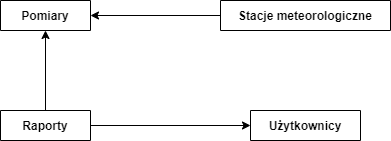

The diagram above was exported from draw.io. Its source (the exported page's mxGraphModel, read from the mxfile embedded in the PNG):
<mxGraphModel dx="1393" dy="766" grid="1" gridSize="10" guides="1" tooltips="1" connect="1" arrows="1" fold="1" page="1" pageScale="1" pageWidth="850" pageHeight="1100" math="0" shadow="0" extFonts="Permanent Marker^https://fonts.googleapis.com/css?family=Permanent+Marker">
  <root>
    <mxCell id="0" />
    <mxCell id="1" parent="0" />
    <mxCell id="mhATocg4k65q681wsRoc-15" style="edgeStyle=orthogonalEdgeStyle;rounded=0;orthogonalLoop=1;jettySize=auto;html=1;entryX=1;entryY=0.5;entryDx=0;entryDy=0;" edge="1" parent="1" source="C-vyLk0tnHw3VtMMgP7b-2" target="C-vyLk0tnHw3VtMMgP7b-23">
      <mxGeometry relative="1" as="geometry" />
    </mxCell>
    <mxCell id="C-vyLk0tnHw3VtMMgP7b-2" value="Stacje meteorologiczne" style="shape=table;startSize=30;container=1;collapsible=1;childLayout=tableLayout;fixedRows=1;rowLines=0;fontStyle=1;align=center;resizeLast=1;" parent="1" vertex="1" collapsed="1">
      <mxGeometry x="410" y="120" width="170" height="30" as="geometry">
        <mxRectangle x="540" y="30" width="250" height="130" as="alternateBounds" />
      </mxGeometry>
    </mxCell>
    <mxCell id="C-vyLk0tnHw3VtMMgP7b-3" value="" style="shape=partialRectangle;collapsible=0;dropTarget=0;pointerEvents=0;fillColor=none;points=[[0,0.5],[1,0.5]];portConstraint=eastwest;top=0;left=0;right=0;bottom=1;" parent="C-vyLk0tnHw3VtMMgP7b-2" vertex="1">
      <mxGeometry y="30" width="250" height="30" as="geometry" />
    </mxCell>
    <mxCell id="C-vyLk0tnHw3VtMMgP7b-4" value="PK" style="shape=partialRectangle;overflow=hidden;connectable=0;fillColor=none;top=0;left=0;bottom=0;right=0;fontStyle=1;" parent="C-vyLk0tnHw3VtMMgP7b-3" vertex="1">
      <mxGeometry width="30" height="30" as="geometry">
        <mxRectangle width="30" height="30" as="alternateBounds" />
      </mxGeometry>
    </mxCell>
    <mxCell id="C-vyLk0tnHw3VtMMgP7b-5" value="order_id int NOT NULL " style="shape=partialRectangle;overflow=hidden;connectable=0;fillColor=none;top=0;left=0;bottom=0;right=0;align=left;spacingLeft=6;fontStyle=5;" parent="C-vyLk0tnHw3VtMMgP7b-3" vertex="1">
      <mxGeometry x="30" width="220" height="30" as="geometry">
        <mxRectangle width="220" height="30" as="alternateBounds" />
      </mxGeometry>
    </mxCell>
    <mxCell id="C-vyLk0tnHw3VtMMgP7b-6" value="" style="shape=partialRectangle;collapsible=0;dropTarget=0;pointerEvents=0;fillColor=none;points=[[0,0.5],[1,0.5]];portConstraint=eastwest;top=0;left=0;right=0;bottom=0;" parent="C-vyLk0tnHw3VtMMgP7b-2" vertex="1">
      <mxGeometry y="60" width="250" height="30" as="geometry" />
    </mxCell>
    <mxCell id="C-vyLk0tnHw3VtMMgP7b-7" value="FK1" style="shape=partialRectangle;overflow=hidden;connectable=0;fillColor=none;top=0;left=0;bottom=0;right=0;" parent="C-vyLk0tnHw3VtMMgP7b-6" vertex="1">
      <mxGeometry width="30" height="30" as="geometry">
        <mxRectangle width="30" height="30" as="alternateBounds" />
      </mxGeometry>
    </mxCell>
    <mxCell id="C-vyLk0tnHw3VtMMgP7b-8" value="customer_id int NOT NULL" style="shape=partialRectangle;overflow=hidden;connectable=0;fillColor=none;top=0;left=0;bottom=0;right=0;align=left;spacingLeft=6;" parent="C-vyLk0tnHw3VtMMgP7b-6" vertex="1">
      <mxGeometry x="30" width="220" height="30" as="geometry">
        <mxRectangle width="220" height="30" as="alternateBounds" />
      </mxGeometry>
    </mxCell>
    <mxCell id="C-vyLk0tnHw3VtMMgP7b-9" value="" style="shape=partialRectangle;collapsible=0;dropTarget=0;pointerEvents=0;fillColor=none;points=[[0,0.5],[1,0.5]];portConstraint=eastwest;top=0;left=0;right=0;bottom=0;" parent="C-vyLk0tnHw3VtMMgP7b-2" vertex="1">
      <mxGeometry y="90" width="250" height="30" as="geometry" />
    </mxCell>
    <mxCell id="C-vyLk0tnHw3VtMMgP7b-10" value="" style="shape=partialRectangle;overflow=hidden;connectable=0;fillColor=none;top=0;left=0;bottom=0;right=0;" parent="C-vyLk0tnHw3VtMMgP7b-9" vertex="1">
      <mxGeometry width="30" height="30" as="geometry">
        <mxRectangle width="30" height="30" as="alternateBounds" />
      </mxGeometry>
    </mxCell>
    <mxCell id="C-vyLk0tnHw3VtMMgP7b-11" value="order_date date NOT NULL" style="shape=partialRectangle;overflow=hidden;connectable=0;fillColor=none;top=0;left=0;bottom=0;right=0;align=left;spacingLeft=6;" parent="C-vyLk0tnHw3VtMMgP7b-9" vertex="1">
      <mxGeometry x="30" width="220" height="30" as="geometry">
        <mxRectangle width="220" height="30" as="alternateBounds" />
      </mxGeometry>
    </mxCell>
    <mxCell id="C-vyLk0tnHw3VtMMgP7b-13" value="Użytkownicy" style="shape=table;startSize=30;container=1;collapsible=1;childLayout=tableLayout;fixedRows=1;rowLines=0;fontStyle=1;align=center;resizeLast=1;" parent="1" vertex="1" collapsed="1">
      <mxGeometry x="440" y="230" width="110" height="30" as="geometry">
        <mxRectangle x="450" y="280" width="250" height="130" as="alternateBounds" />
      </mxGeometry>
    </mxCell>
    <mxCell id="C-vyLk0tnHw3VtMMgP7b-14" value="" style="shape=partialRectangle;collapsible=0;dropTarget=0;pointerEvents=0;fillColor=none;points=[[0,0.5],[1,0.5]];portConstraint=eastwest;top=0;left=0;right=0;bottom=1;" parent="C-vyLk0tnHw3VtMMgP7b-13" vertex="1">
      <mxGeometry y="30" width="250" height="30" as="geometry" />
    </mxCell>
    <mxCell id="C-vyLk0tnHw3VtMMgP7b-15" value="PK" style="shape=partialRectangle;overflow=hidden;connectable=0;fillColor=none;top=0;left=0;bottom=0;right=0;fontStyle=1;" parent="C-vyLk0tnHw3VtMMgP7b-14" vertex="1">
      <mxGeometry width="30" height="30" as="geometry">
        <mxRectangle width="30" height="30" as="alternateBounds" />
      </mxGeometry>
    </mxCell>
    <mxCell id="C-vyLk0tnHw3VtMMgP7b-16" value="shipment_id int NOT NULL " style="shape=partialRectangle;overflow=hidden;connectable=0;fillColor=none;top=0;left=0;bottom=0;right=0;align=left;spacingLeft=6;fontStyle=5;" parent="C-vyLk0tnHw3VtMMgP7b-14" vertex="1">
      <mxGeometry x="30" width="220" height="30" as="geometry">
        <mxRectangle width="220" height="30" as="alternateBounds" />
      </mxGeometry>
    </mxCell>
    <mxCell id="C-vyLk0tnHw3VtMMgP7b-17" value="" style="shape=partialRectangle;collapsible=0;dropTarget=0;pointerEvents=0;fillColor=none;points=[[0,0.5],[1,0.5]];portConstraint=eastwest;top=0;left=0;right=0;bottom=0;" parent="C-vyLk0tnHw3VtMMgP7b-13" vertex="1">
      <mxGeometry y="60" width="250" height="30" as="geometry" />
    </mxCell>
    <mxCell id="C-vyLk0tnHw3VtMMgP7b-18" value="FK1" style="shape=partialRectangle;overflow=hidden;connectable=0;fillColor=none;top=0;left=0;bottom=0;right=0;" parent="C-vyLk0tnHw3VtMMgP7b-17" vertex="1">
      <mxGeometry width="30" height="30" as="geometry">
        <mxRectangle width="30" height="30" as="alternateBounds" />
      </mxGeometry>
    </mxCell>
    <mxCell id="C-vyLk0tnHw3VtMMgP7b-19" value="order_id int NOT NULL" style="shape=partialRectangle;overflow=hidden;connectable=0;fillColor=none;top=0;left=0;bottom=0;right=0;align=left;spacingLeft=6;" parent="C-vyLk0tnHw3VtMMgP7b-17" vertex="1">
      <mxGeometry x="30" width="220" height="30" as="geometry">
        <mxRectangle width="220" height="30" as="alternateBounds" />
      </mxGeometry>
    </mxCell>
    <mxCell id="C-vyLk0tnHw3VtMMgP7b-20" value="" style="shape=partialRectangle;collapsible=0;dropTarget=0;pointerEvents=0;fillColor=none;points=[[0,0.5],[1,0.5]];portConstraint=eastwest;top=0;left=0;right=0;bottom=0;" parent="C-vyLk0tnHw3VtMMgP7b-13" vertex="1">
      <mxGeometry y="90" width="250" height="30" as="geometry" />
    </mxCell>
    <mxCell id="C-vyLk0tnHw3VtMMgP7b-21" value="" style="shape=partialRectangle;overflow=hidden;connectable=0;fillColor=none;top=0;left=0;bottom=0;right=0;" parent="C-vyLk0tnHw3VtMMgP7b-20" vertex="1">
      <mxGeometry width="30" height="30" as="geometry">
        <mxRectangle width="30" height="30" as="alternateBounds" />
      </mxGeometry>
    </mxCell>
    <mxCell id="C-vyLk0tnHw3VtMMgP7b-22" value="shipment_date date NOT NULL" style="shape=partialRectangle;overflow=hidden;connectable=0;fillColor=none;top=0;left=0;bottom=0;right=0;align=left;spacingLeft=6;" parent="C-vyLk0tnHw3VtMMgP7b-20" vertex="1">
      <mxGeometry x="30" width="220" height="30" as="geometry">
        <mxRectangle width="220" height="30" as="alternateBounds" />
      </mxGeometry>
    </mxCell>
    <mxCell id="C-vyLk0tnHw3VtMMgP7b-23" value="Pomiary" style="shape=table;startSize=30;container=1;collapsible=1;childLayout=tableLayout;fixedRows=1;rowLines=0;fontStyle=1;align=center;resizeLast=1;" parent="1" vertex="1" collapsed="1">
      <mxGeometry x="190" y="120" width="90" height="30" as="geometry">
        <mxRectangle x="160" y="120" width="250" height="100" as="alternateBounds" />
      </mxGeometry>
    </mxCell>
    <mxCell id="C-vyLk0tnHw3VtMMgP7b-24" value="" style="shape=partialRectangle;collapsible=0;dropTarget=0;pointerEvents=0;fillColor=none;points=[[0,0.5],[1,0.5]];portConstraint=eastwest;top=0;left=0;right=0;bottom=1;" parent="C-vyLk0tnHw3VtMMgP7b-23" vertex="1">
      <mxGeometry y="30" width="250" height="30" as="geometry" />
    </mxCell>
    <mxCell id="C-vyLk0tnHw3VtMMgP7b-25" value="PK" style="shape=partialRectangle;overflow=hidden;connectable=0;fillColor=none;top=0;left=0;bottom=0;right=0;fontStyle=1;" parent="C-vyLk0tnHw3VtMMgP7b-24" vertex="1">
      <mxGeometry width="30" height="30" as="geometry">
        <mxRectangle width="30" height="30" as="alternateBounds" />
      </mxGeometry>
    </mxCell>
    <mxCell id="C-vyLk0tnHw3VtMMgP7b-26" value="customer_id int NOT NULL " style="shape=partialRectangle;overflow=hidden;connectable=0;fillColor=none;top=0;left=0;bottom=0;right=0;align=left;spacingLeft=6;fontStyle=5;" parent="C-vyLk0tnHw3VtMMgP7b-24" vertex="1">
      <mxGeometry x="30" width="220" height="30" as="geometry">
        <mxRectangle width="220" height="30" as="alternateBounds" />
      </mxGeometry>
    </mxCell>
    <mxCell id="C-vyLk0tnHw3VtMMgP7b-27" value="" style="shape=partialRectangle;collapsible=0;dropTarget=0;pointerEvents=0;fillColor=none;points=[[0,0.5],[1,0.5]];portConstraint=eastwest;top=0;left=0;right=0;bottom=0;" parent="C-vyLk0tnHw3VtMMgP7b-23" vertex="1">
      <mxGeometry y="60" width="250" height="30" as="geometry" />
    </mxCell>
    <mxCell id="C-vyLk0tnHw3VtMMgP7b-28" value="" style="shape=partialRectangle;overflow=hidden;connectable=0;fillColor=none;top=0;left=0;bottom=0;right=0;" parent="C-vyLk0tnHw3VtMMgP7b-27" vertex="1">
      <mxGeometry width="30" height="30" as="geometry">
        <mxRectangle width="30" height="30" as="alternateBounds" />
      </mxGeometry>
    </mxCell>
    <mxCell id="C-vyLk0tnHw3VtMMgP7b-29" value="customer_name char(50) NOT NULL" style="shape=partialRectangle;overflow=hidden;connectable=0;fillColor=none;top=0;left=0;bottom=0;right=0;align=left;spacingLeft=6;" parent="C-vyLk0tnHw3VtMMgP7b-27" vertex="1">
      <mxGeometry x="30" width="220" height="30" as="geometry">
        <mxRectangle width="220" height="30" as="alternateBounds" />
      </mxGeometry>
    </mxCell>
    <mxCell id="mhATocg4k65q681wsRoc-13" style="edgeStyle=orthogonalEdgeStyle;rounded=0;orthogonalLoop=1;jettySize=auto;html=1;" edge="1" parent="1" source="mhATocg4k65q681wsRoc-1" target="C-vyLk0tnHw3VtMMgP7b-23">
      <mxGeometry relative="1" as="geometry" />
    </mxCell>
    <mxCell id="mhATocg4k65q681wsRoc-14" style="edgeStyle=orthogonalEdgeStyle;rounded=0;orthogonalLoop=1;jettySize=auto;html=1;" edge="1" parent="1" source="mhATocg4k65q681wsRoc-1" target="C-vyLk0tnHw3VtMMgP7b-13">
      <mxGeometry relative="1" as="geometry" />
    </mxCell>
    <mxCell id="mhATocg4k65q681wsRoc-1" value="Raporty" style="shape=table;startSize=30;container=1;collapsible=1;childLayout=tableLayout;fixedRows=1;rowLines=0;fontStyle=1;align=center;resizeLast=1;" vertex="1" collapsed="1" parent="1">
      <mxGeometry x="190" y="230" width="90" height="30" as="geometry">
        <mxRectangle x="150" y="280" width="250" height="130" as="alternateBounds" />
      </mxGeometry>
    </mxCell>
    <mxCell id="mhATocg4k65q681wsRoc-2" value="" style="shape=partialRectangle;collapsible=0;dropTarget=0;pointerEvents=0;fillColor=none;points=[[0,0.5],[1,0.5]];portConstraint=eastwest;top=0;left=0;right=0;bottom=1;" vertex="1" parent="mhATocg4k65q681wsRoc-1">
      <mxGeometry y="30" width="250" height="30" as="geometry" />
    </mxCell>
    <mxCell id="mhATocg4k65q681wsRoc-3" value="PK" style="shape=partialRectangle;overflow=hidden;connectable=0;fillColor=none;top=0;left=0;bottom=0;right=0;fontStyle=1;" vertex="1" parent="mhATocg4k65q681wsRoc-2">
      <mxGeometry width="30" height="30" as="geometry">
        <mxRectangle width="30" height="30" as="alternateBounds" />
      </mxGeometry>
    </mxCell>
    <mxCell id="mhATocg4k65q681wsRoc-4" value="shipment_id int NOT NULL " style="shape=partialRectangle;overflow=hidden;connectable=0;fillColor=none;top=0;left=0;bottom=0;right=0;align=left;spacingLeft=6;fontStyle=5;" vertex="1" parent="mhATocg4k65q681wsRoc-2">
      <mxGeometry x="30" width="220" height="30" as="geometry">
        <mxRectangle width="220" height="30" as="alternateBounds" />
      </mxGeometry>
    </mxCell>
    <mxCell id="mhATocg4k65q681wsRoc-5" value="" style="shape=partialRectangle;collapsible=0;dropTarget=0;pointerEvents=0;fillColor=none;points=[[0,0.5],[1,0.5]];portConstraint=eastwest;top=0;left=0;right=0;bottom=0;" vertex="1" parent="mhATocg4k65q681wsRoc-1">
      <mxGeometry y="60" width="250" height="30" as="geometry" />
    </mxCell>
    <mxCell id="mhATocg4k65q681wsRoc-6" value="FK1" style="shape=partialRectangle;overflow=hidden;connectable=0;fillColor=none;top=0;left=0;bottom=0;right=0;" vertex="1" parent="mhATocg4k65q681wsRoc-5">
      <mxGeometry width="30" height="30" as="geometry">
        <mxRectangle width="30" height="30" as="alternateBounds" />
      </mxGeometry>
    </mxCell>
    <mxCell id="mhATocg4k65q681wsRoc-7" value="order_id int NOT NULL" style="shape=partialRectangle;overflow=hidden;connectable=0;fillColor=none;top=0;left=0;bottom=0;right=0;align=left;spacingLeft=6;" vertex="1" parent="mhATocg4k65q681wsRoc-5">
      <mxGeometry x="30" width="220" height="30" as="geometry">
        <mxRectangle width="220" height="30" as="alternateBounds" />
      </mxGeometry>
    </mxCell>
    <mxCell id="mhATocg4k65q681wsRoc-8" value="" style="shape=partialRectangle;collapsible=0;dropTarget=0;pointerEvents=0;fillColor=none;points=[[0,0.5],[1,0.5]];portConstraint=eastwest;top=0;left=0;right=0;bottom=0;" vertex="1" parent="mhATocg4k65q681wsRoc-1">
      <mxGeometry y="90" width="250" height="30" as="geometry" />
    </mxCell>
    <mxCell id="mhATocg4k65q681wsRoc-9" value="" style="shape=partialRectangle;overflow=hidden;connectable=0;fillColor=none;top=0;left=0;bottom=0;right=0;" vertex="1" parent="mhATocg4k65q681wsRoc-8">
      <mxGeometry width="30" height="30" as="geometry">
        <mxRectangle width="30" height="30" as="alternateBounds" />
      </mxGeometry>
    </mxCell>
    <mxCell id="mhATocg4k65q681wsRoc-10" value="shipment_date date NOT NULL" style="shape=partialRectangle;overflow=hidden;connectable=0;fillColor=none;top=0;left=0;bottom=0;right=0;align=left;spacingLeft=6;" vertex="1" parent="mhATocg4k65q681wsRoc-8">
      <mxGeometry x="30" width="220" height="30" as="geometry">
        <mxRectangle width="220" height="30" as="alternateBounds" />
      </mxGeometry>
    </mxCell>
  </root>
</mxGraphModel>